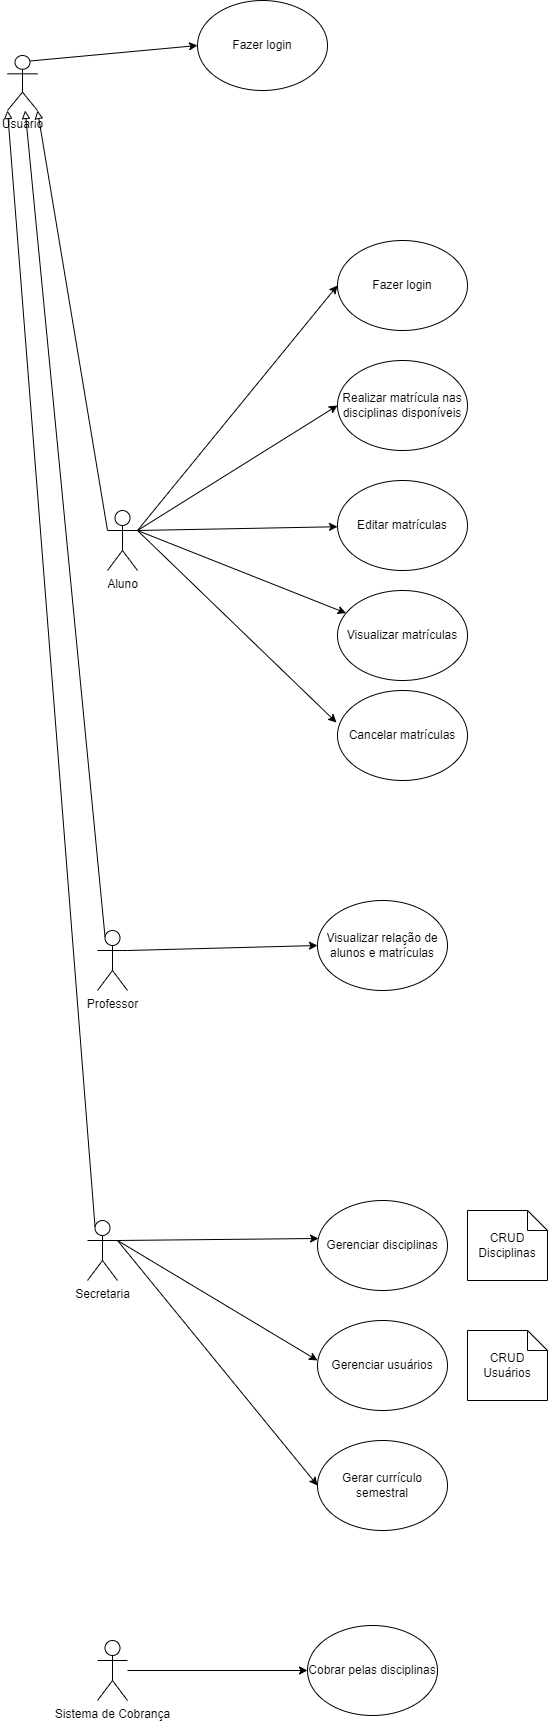

The diagram above was exported from draw.io. Its source (the exported page's mxGraphModel, read from the mxfile embedded in the PNG):
<mxGraphModel dx="1050" dy="1742" grid="1" gridSize="10" guides="1" tooltips="1" connect="1" arrows="1" fold="1" page="1" pageScale="1" pageWidth="827" pageHeight="1169" math="0" shadow="0">
  <root>
    <mxCell id="0" />
    <mxCell id="1" parent="0" />
    <mxCell id="Yazh0IXNGkTTCAgUeJG9-4" style="rounded=0;orthogonalLoop=1;jettySize=auto;html=1;exitX=1;exitY=0.3333333333333333;exitDx=0;exitDy=0;exitPerimeter=0;entryX=0;entryY=0.5;entryDx=0;entryDy=0;" parent="1" source="Yazh0IXNGkTTCAgUeJG9-1" target="Yazh0IXNGkTTCAgUeJG9-3" edge="1">
      <mxGeometry relative="1" as="geometry" />
    </mxCell>
    <mxCell id="Yazh0IXNGkTTCAgUeJG9-9" style="edgeStyle=none;rounded=0;orthogonalLoop=1;jettySize=auto;html=1;exitX=1;exitY=0.3333333333333333;exitDx=0;exitDy=0;exitPerimeter=0;" parent="1" source="Yazh0IXNGkTTCAgUeJG9-1" target="Yazh0IXNGkTTCAgUeJG9-10" edge="1">
      <mxGeometry relative="1" as="geometry">
        <mxPoint x="340" y="210" as="targetPoint" />
      </mxGeometry>
    </mxCell>
    <mxCell id="Yazh0IXNGkTTCAgUeJG9-16" style="edgeStyle=none;rounded=0;orthogonalLoop=1;jettySize=auto;html=1;exitX=1;exitY=0.3333333333333333;exitDx=0;exitDy=0;exitPerimeter=0;" parent="1" source="Yazh0IXNGkTTCAgUeJG9-1" target="Yazh0IXNGkTTCAgUeJG9-15" edge="1">
      <mxGeometry relative="1" as="geometry" />
    </mxCell>
    <mxCell id="Yazh0IXNGkTTCAgUeJG9-1" value="Aluno" style="shape=umlActor;verticalLabelPosition=bottom;verticalAlign=top;html=1;outlineConnect=0;" parent="1" vertex="1">
      <mxGeometry x="110" y="190" width="30" height="60" as="geometry" />
    </mxCell>
    <mxCell id="Yazh0IXNGkTTCAgUeJG9-3" value="Realizar matrícula nas disciplinas disponíveis" style="ellipse;whiteSpace=wrap;html=1;" parent="1" vertex="1">
      <mxGeometry x="340" y="40" width="130" height="90" as="geometry" />
    </mxCell>
    <mxCell id="Yazh0IXNGkTTCAgUeJG9-10" value="Visualizar matrículas" style="ellipse;whiteSpace=wrap;html=1;" parent="1" vertex="1">
      <mxGeometry x="340" y="270" width="130" height="90" as="geometry" />
    </mxCell>
    <mxCell id="Yazh0IXNGkTTCAgUeJG9-28" style="edgeStyle=none;rounded=0;orthogonalLoop=1;jettySize=auto;html=1;exitX=1;exitY=0.3333333333333333;exitDx=0;exitDy=0;exitPerimeter=0;entryX=0;entryY=0.5;entryDx=0;entryDy=0;" parent="1" source="Yazh0IXNGkTTCAgUeJG9-11" target="Yazh0IXNGkTTCAgUeJG9-22" edge="1">
      <mxGeometry relative="1" as="geometry">
        <mxPoint x="130" y="610" as="sourcePoint" />
      </mxGeometry>
    </mxCell>
    <mxCell id="Yazh0IXNGkTTCAgUeJG9-11" value="Professor" style="shape=umlActor;verticalLabelPosition=bottom;verticalAlign=top;html=1;outlineConnect=0;" parent="1" vertex="1">
      <mxGeometry x="100" y="610" width="30" height="60" as="geometry" />
    </mxCell>
    <mxCell id="Yazh0IXNGkTTCAgUeJG9-15" value="Editar matrículas" style="ellipse;whiteSpace=wrap;html=1;" parent="1" vertex="1">
      <mxGeometry x="340" y="160" width="130" height="90" as="geometry" />
    </mxCell>
    <mxCell id="Yazh0IXNGkTTCAgUeJG9-31" style="edgeStyle=none;rounded=0;orthogonalLoop=1;jettySize=auto;html=1;exitX=1;exitY=0.3333333333333333;exitDx=0;exitDy=0;exitPerimeter=0;entryX=0.008;entryY=0.422;entryDx=0;entryDy=0;entryPerimeter=0;" parent="1" source="Yazh0IXNGkTTCAgUeJG9-19" target="Yazh0IXNGkTTCAgUeJG9-32" edge="1">
      <mxGeometry relative="1" as="geometry">
        <mxPoint x="320" y="920.3333333333334" as="targetPoint" />
      </mxGeometry>
    </mxCell>
    <mxCell id="Yazh0IXNGkTTCAgUeJG9-35" style="edgeStyle=none;rounded=0;orthogonalLoop=1;jettySize=auto;html=1;exitX=1;exitY=0.3333333333333333;exitDx=0;exitDy=0;exitPerimeter=0;entryX=0;entryY=0.444;entryDx=0;entryDy=0;entryPerimeter=0;" parent="1" source="Yazh0IXNGkTTCAgUeJG9-19" target="Yazh0IXNGkTTCAgUeJG9-33" edge="1">
      <mxGeometry relative="1" as="geometry" />
    </mxCell>
    <mxCell id="Yazh0IXNGkTTCAgUeJG9-36" style="edgeStyle=none;rounded=0;orthogonalLoop=1;jettySize=auto;html=1;exitX=1;exitY=0.3333333333333333;exitDx=0;exitDy=0;exitPerimeter=0;entryX=0;entryY=0.5;entryDx=0;entryDy=0;" parent="1" source="Yazh0IXNGkTTCAgUeJG9-19" target="Yazh0IXNGkTTCAgUeJG9-34" edge="1">
      <mxGeometry relative="1" as="geometry" />
    </mxCell>
    <mxCell id="Yazh0IXNGkTTCAgUeJG9-19" value="Secretaria" style="shape=umlActor;verticalLabelPosition=bottom;verticalAlign=top;html=1;outlineConnect=0;" parent="1" vertex="1">
      <mxGeometry x="90" y="900" width="30" height="60" as="geometry" />
    </mxCell>
    <mxCell id="Yazh0IXNGkTTCAgUeJG9-22" value="Visualizar relação de alunos e matrículas" style="ellipse;whiteSpace=wrap;html=1;" parent="1" vertex="1">
      <mxGeometry x="320" y="580" width="130" height="90" as="geometry" />
    </mxCell>
    <mxCell id="Yazh0IXNGkTTCAgUeJG9-24" style="edgeStyle=none;rounded=0;orthogonalLoop=1;jettySize=auto;html=1;exitX=0;exitY=0.5;exitDx=0;exitDy=0;" parent="1" source="Yazh0IXNGkTTCAgUeJG9-10" target="Yazh0IXNGkTTCAgUeJG9-10" edge="1">
      <mxGeometry relative="1" as="geometry" />
    </mxCell>
    <mxCell id="Yazh0IXNGkTTCAgUeJG9-32" value="Gerenciar disciplinas" style="ellipse;whiteSpace=wrap;html=1;" parent="1" vertex="1">
      <mxGeometry x="320" y="880" width="130" height="90" as="geometry" />
    </mxCell>
    <mxCell id="Yazh0IXNGkTTCAgUeJG9-33" value="Gerenciar usuários" style="ellipse;whiteSpace=wrap;html=1;" parent="1" vertex="1">
      <mxGeometry x="320" y="1000" width="130" height="90" as="geometry" />
    </mxCell>
    <mxCell id="Yazh0IXNGkTTCAgUeJG9-34" value="Gerar currículo semestral" style="ellipse;whiteSpace=wrap;html=1;" parent="1" vertex="1">
      <mxGeometry x="320" y="1120" width="130" height="90" as="geometry" />
    </mxCell>
    <mxCell id="Ex6rsYUqdItbWLxNcQdE-6" style="edgeStyle=none;rounded=0;orthogonalLoop=1;jettySize=auto;html=1;entryX=0;entryY=0.5;entryDx=0;entryDy=0;" parent="1" source="Ex6rsYUqdItbWLxNcQdE-1" target="Ex6rsYUqdItbWLxNcQdE-4" edge="1">
      <mxGeometry relative="1" as="geometry" />
    </mxCell>
    <mxCell id="Ex6rsYUqdItbWLxNcQdE-1" value="Sistema de Cobrança" style="shape=umlActor;verticalLabelPosition=bottom;verticalAlign=top;html=1;outlineConnect=0;" parent="1" vertex="1">
      <mxGeometry x="100" y="1320" width="30" height="60" as="geometry" />
    </mxCell>
    <mxCell id="Ex6rsYUqdItbWLxNcQdE-4" value="Cobrar pelas disciplinas" style="ellipse;whiteSpace=wrap;html=1;" parent="1" vertex="1">
      <mxGeometry x="310" y="1305" width="130" height="90" as="geometry" />
    </mxCell>
    <mxCell id="icJ80XnolHiOE2PYeZTX-1" value="Fazer login" style="ellipse;whiteSpace=wrap;html=1;" parent="1" vertex="1">
      <mxGeometry x="340" y="-80" width="130" height="90" as="geometry" />
    </mxCell>
    <mxCell id="icJ80XnolHiOE2PYeZTX-3" style="rounded=0;orthogonalLoop=1;jettySize=auto;html=1;exitX=1;exitY=0.3333333333333333;exitDx=0;exitDy=0;exitPerimeter=0;entryX=0;entryY=0.5;entryDx=0;entryDy=0;" parent="1" source="Yazh0IXNGkTTCAgUeJG9-1" target="icJ80XnolHiOE2PYeZTX-1" edge="1">
      <mxGeometry relative="1" as="geometry">
        <mxPoint x="140" y="95" as="sourcePoint" />
        <mxPoint x="320" y="-10" as="targetPoint" />
      </mxGeometry>
    </mxCell>
    <mxCell id="icJ80XnolHiOE2PYeZTX-9" value="CRUD&lt;br&gt;Disciplinas" style="shape=note;size=20;whiteSpace=wrap;html=1;" parent="1" vertex="1">
      <mxGeometry x="470" y="890" width="80" height="70" as="geometry" />
    </mxCell>
    <mxCell id="icJ80XnolHiOE2PYeZTX-10" value="CRUD&lt;br&gt;Usuários" style="shape=note;size=20;whiteSpace=wrap;html=1;" parent="1" vertex="1">
      <mxGeometry x="470" y="1010" width="80" height="70" as="geometry" />
    </mxCell>
    <mxCell id="icJ80XnolHiOE2PYeZTX-12" value="Cancelar matrículas" style="ellipse;whiteSpace=wrap;html=1;" parent="1" vertex="1">
      <mxGeometry x="340" y="370" width="130" height="90" as="geometry" />
    </mxCell>
    <mxCell id="icJ80XnolHiOE2PYeZTX-13" style="edgeStyle=none;rounded=0;orthogonalLoop=1;jettySize=auto;html=1;exitX=1;exitY=0.3333333333333333;exitDx=0;exitDy=0;exitPerimeter=0;entryX=-0.008;entryY=0.356;entryDx=0;entryDy=0;entryPerimeter=0;" parent="1" source="Yazh0IXNGkTTCAgUeJG9-1" target="icJ80XnolHiOE2PYeZTX-12" edge="1">
      <mxGeometry relative="1" as="geometry">
        <mxPoint x="359" y="403" as="targetPoint" />
        <mxPoint x="150" y="320" as="sourcePoint" />
      </mxGeometry>
    </mxCell>
    <mxCell id="TgpnJhkAxTm8jp9zOy85-1" value="Usuario&lt;br&gt;" style="shape=umlActor;verticalLabelPosition=bottom;verticalAlign=top;html=1;outlineConnect=0;" vertex="1" parent="1">
      <mxGeometry x="10" y="-265" width="30" height="55" as="geometry" />
    </mxCell>
    <mxCell id="TgpnJhkAxTm8jp9zOy85-11" value="Fazer login" style="ellipse;whiteSpace=wrap;html=1;" vertex="1" parent="1">
      <mxGeometry x="200" y="-320" width="130" height="90" as="geometry" />
    </mxCell>
    <mxCell id="TgpnJhkAxTm8jp9zOy85-12" style="rounded=0;orthogonalLoop=1;jettySize=auto;html=1;exitX=0.75;exitY=0.1;exitDx=0;exitDy=0;exitPerimeter=0;entryX=0;entryY=0.5;entryDx=0;entryDy=0;" edge="1" parent="1" target="TgpnJhkAxTm8jp9zOy85-11" source="TgpnJhkAxTm8jp9zOy85-1">
      <mxGeometry relative="1" as="geometry">
        <mxPoint x="-190" y="200" as="sourcePoint" />
        <mxPoint x="-10" y="-20" as="targetPoint" />
      </mxGeometry>
    </mxCell>
    <mxCell id="TgpnJhkAxTm8jp9zOy85-14" style="rounded=0;orthogonalLoop=1;jettySize=auto;html=1;exitX=0;exitY=0.3333333333333333;exitDx=0;exitDy=0;exitPerimeter=0;entryX=1;entryY=1;entryDx=0;entryDy=0;entryPerimeter=0;endArrow=block;endFill=0;" edge="1" parent="1" source="Yazh0IXNGkTTCAgUeJG9-1" target="TgpnJhkAxTm8jp9zOy85-1">
      <mxGeometry relative="1" as="geometry">
        <mxPoint x="-87" y="211" as="sourcePoint" />
        <mxPoint y="100" as="targetPoint" />
      </mxGeometry>
    </mxCell>
    <mxCell id="TgpnJhkAxTm8jp9zOy85-17" style="rounded=0;orthogonalLoop=1;jettySize=auto;html=1;exitX=0.25;exitY=0.1;exitDx=0;exitDy=0;exitPerimeter=0;endArrow=block;endFill=0;" edge="1" parent="1" source="Yazh0IXNGkTTCAgUeJG9-11" target="TgpnJhkAxTm8jp9zOy85-1">
      <mxGeometry relative="1" as="geometry">
        <mxPoint x="160" y="670" as="sourcePoint" />
        <mxPoint x="-160" y="110" as="targetPoint" />
      </mxGeometry>
    </mxCell>
    <mxCell id="TgpnJhkAxTm8jp9zOy85-18" style="rounded=0;orthogonalLoop=1;jettySize=auto;html=1;exitX=0.25;exitY=0.1;exitDx=0;exitDy=0;exitPerimeter=0;endArrow=block;endFill=0;entryX=0;entryY=1;entryDx=0;entryDy=0;entryPerimeter=0;" edge="1" parent="1" source="Yazh0IXNGkTTCAgUeJG9-19" target="TgpnJhkAxTm8jp9zOy85-1">
      <mxGeometry relative="1" as="geometry">
        <mxPoint x="48" y="685" as="sourcePoint" />
        <mxPoint x="-220" y="140" as="targetPoint" />
      </mxGeometry>
    </mxCell>
  </root>
</mxGraphModel>